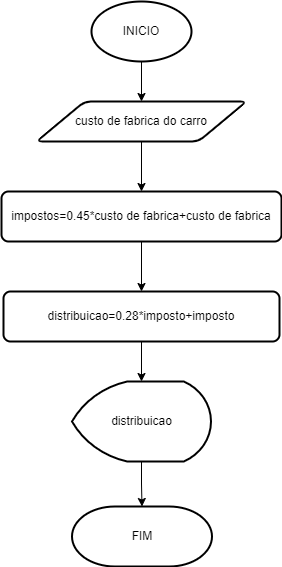

The diagram above was exported from draw.io. Its source (the exported page's mxGraphModel, read from the mxfile embedded in the PNG):
<mxGraphModel dx="1422" dy="794" grid="1" gridSize="10" guides="1" tooltips="1" connect="1" arrows="1" fold="1" page="1" pageScale="1" pageWidth="827" pageHeight="1169" math="0" shadow="0">
  <root>
    <mxCell id="0" />
    <mxCell id="1" parent="0" />
    <mxCell id="91TXJoWeJb8Q6lT3X4H9-11" value="" style="edgeStyle=orthogonalEdgeStyle;rounded=0;orthogonalLoop=1;jettySize=auto;html=1;" edge="1" parent="1" source="91TXJoWeJb8Q6lT3X4H9-1" target="91TXJoWeJb8Q6lT3X4H9-2">
      <mxGeometry relative="1" as="geometry" />
    </mxCell>
    <mxCell id="91TXJoWeJb8Q6lT3X4H9-1" value="INICIO" style="strokeWidth=2;html=1;shape=mxgraph.flowchart.start_1;whiteSpace=wrap;" vertex="1" parent="1">
      <mxGeometry x="369" y="20" width="100" height="60" as="geometry" />
    </mxCell>
    <mxCell id="91TXJoWeJb8Q6lT3X4H9-12" value="" style="edgeStyle=orthogonalEdgeStyle;rounded=0;orthogonalLoop=1;jettySize=auto;html=1;" edge="1" parent="1" source="91TXJoWeJb8Q6lT3X4H9-2" target="91TXJoWeJb8Q6lT3X4H9-3">
      <mxGeometry relative="1" as="geometry" />
    </mxCell>
    <mxCell id="91TXJoWeJb8Q6lT3X4H9-2" value="custo de fabrica do carro" style="shape=parallelogram;html=1;strokeWidth=2;perimeter=parallelogramPerimeter;whiteSpace=wrap;rounded=1;arcSize=12;size=0.23;" vertex="1" parent="1">
      <mxGeometry x="314" y="120" width="210" height="40" as="geometry" />
    </mxCell>
    <mxCell id="91TXJoWeJb8Q6lT3X4H9-13" value="" style="edgeStyle=orthogonalEdgeStyle;rounded=0;orthogonalLoop=1;jettySize=auto;html=1;" edge="1" parent="1" source="91TXJoWeJb8Q6lT3X4H9-3" target="91TXJoWeJb8Q6lT3X4H9-6">
      <mxGeometry relative="1" as="geometry" />
    </mxCell>
    <mxCell id="91TXJoWeJb8Q6lT3X4H9-3" value="impostos=0.45*custo de fabrica+custo de fabrica" style="rounded=1;whiteSpace=wrap;html=1;absoluteArcSize=1;arcSize=14;strokeWidth=2;" vertex="1" parent="1">
      <mxGeometry x="279" y="210" width="280" height="50" as="geometry" />
    </mxCell>
    <mxCell id="91TXJoWeJb8Q6lT3X4H9-15" value="" style="edgeStyle=orthogonalEdgeStyle;rounded=0;orthogonalLoop=1;jettySize=auto;html=1;" edge="1" parent="1" source="91TXJoWeJb8Q6lT3X4H9-4" target="91TXJoWeJb8Q6lT3X4H9-5">
      <mxGeometry relative="1" as="geometry" />
    </mxCell>
    <mxCell id="91TXJoWeJb8Q6lT3X4H9-4" value="distribuicao" style="strokeWidth=2;html=1;shape=mxgraph.flowchart.display;whiteSpace=wrap;" vertex="1" parent="1">
      <mxGeometry x="349.5" y="400" width="139" height="80" as="geometry" />
    </mxCell>
    <mxCell id="91TXJoWeJb8Q6lT3X4H9-5" value="FIM" style="strokeWidth=2;html=1;shape=mxgraph.flowchart.terminator;whiteSpace=wrap;" vertex="1" parent="1">
      <mxGeometry x="349.5" y="525" width="140" height="60" as="geometry" />
    </mxCell>
    <mxCell id="91TXJoWeJb8Q6lT3X4H9-14" value="" style="edgeStyle=orthogonalEdgeStyle;rounded=0;orthogonalLoop=1;jettySize=auto;html=1;" edge="1" parent="1" source="91TXJoWeJb8Q6lT3X4H9-6" target="91TXJoWeJb8Q6lT3X4H9-4">
      <mxGeometry relative="1" as="geometry" />
    </mxCell>
    <mxCell id="91TXJoWeJb8Q6lT3X4H9-6" value="distribuicao=0.28*imposto+imposto" style="rounded=1;whiteSpace=wrap;html=1;absoluteArcSize=1;arcSize=14;strokeWidth=2;" vertex="1" parent="1">
      <mxGeometry x="281" y="310" width="276" height="50" as="geometry" />
    </mxCell>
  </root>
</mxGraphModel>